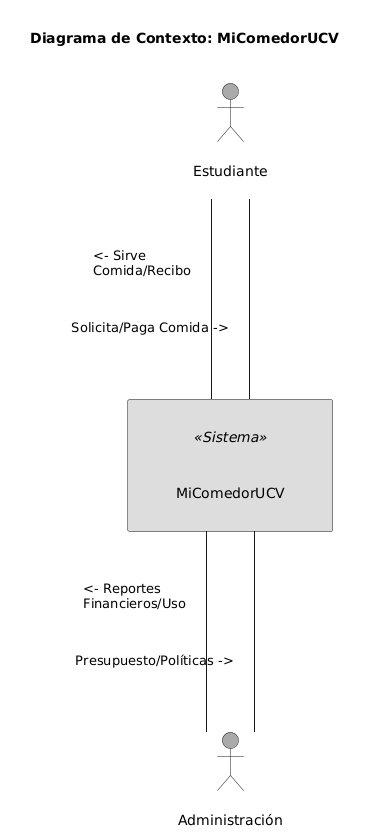

The diagram above was rendered by PlantUML. Its source (embedded in the PNG):
@startuml
!define RECTANGLE_COLOR #DDDDDD
!define ACTOR_COLOR #AAAAAA

skinparam Linetype ortho

'Mayor separación horizontal
skinparam nodesep 150

'Mayor separación vertical
skinparam ranksep 200    

'Más espacio dentro de los elementos
skinparam padding 20       

title Diagrama de Contexto: MiComedorUCV

rectangle "    MiComedorUCV    " as Comedor <<Sistema>> RECTANGLE_COLOR

actor "Estudiante" as Estudiante ACTOR_COLOR
'actor "Personal del Comedor" as Personal ACTOR_COLOR
'actor "Proveedor" as Proveedor ACTOR_COLOR
actor "Administración" as Admin ACTOR_COLOR
'actor "Sistema Gestión Académica" as SGA ACTOR_COLOR

Estudiante -- (Comedor) : Solicita/Paga Comida ->
(Comedor) -left- Estudiante : <- Sirve \lComida/Recibo

'Personal -- (Comedor) : Solicitudes \lMantenimiento ->
'(Comedor) -- Personal : <- Información \lMenú/Órdenes Compra

'Proveedor -- (Comedor) : Entrega \lProductos/Facturas ->
'(Comedor) -- Proveedor : <- Órdenes de\lCompra/Pagos

Admin -- (Comedor) : Presupuesto/Políticas ->
(Comedor) -right- Admin : <- Reportes \lFinancieros/Uso

'SGA -- (Comedor) : Verifica \lEstatus Estudiante ->
'(Comedor) -- SGA : <- Confirmación Acceso 


'Personal -[hidden] Proveedor
'Admin -[hidden] (Comedor)
'Personal -[hidden] (Comedor)
'Estudiante -[hidden] (Comedor)
'Proveedor -[hidden] (Comedor)
'SGA -[hidden] (Comedor)
@enduml